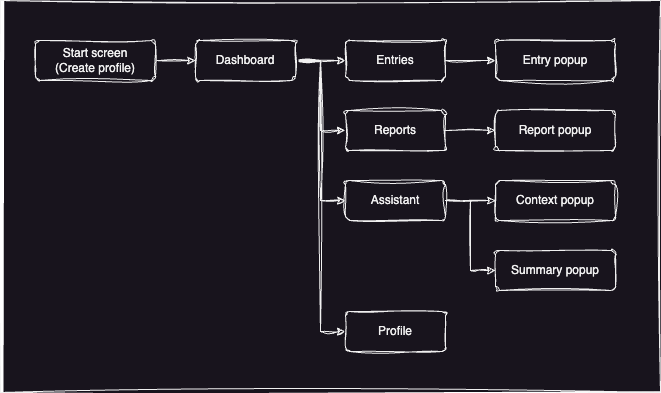

The diagram above was exported from draw.io. Its source (the exported page's mxGraphModel, read from the mxfile embedded in the PNG):
<mxGraphModel dx="969" dy="763" grid="1" gridSize="10" guides="1" tooltips="1" connect="1" arrows="1" fold="1" page="1" pageScale="1" pageWidth="1169" pageHeight="827" background="none" math="0" shadow="1">
  <root>
    <mxCell id="0" />
    <mxCell id="1" parent="0" />
    <mxCell id="6EQCLJD8QRyAuKxsyYxH-23" value="" style="whiteSpace=wrap;html=1;sketch=1;hachureGap=4;jiggle=2;curveFitting=1;fontFamily=Architects Daughter;fontSource=https%3A%2F%2Ffonts.googleapis.com%2Fcss%3Ffamily%3DArchitects%2BDaughter;fontSize=5;" vertex="1" parent="1">
      <mxGeometry x="260" y="218" width="660" height="392" as="geometry" />
    </mxCell>
    <mxCell id="6EQCLJD8QRyAuKxsyYxH-7" style="edgeStyle=orthogonalEdgeStyle;rounded=0;orthogonalLoop=1;jettySize=auto;html=1;entryX=0;entryY=0.5;entryDx=0;entryDy=0;sketch=1;curveFitting=1;jiggle=2;labelBackgroundColor=none;fontColor=default;" edge="1" parent="1" source="6EQCLJD8QRyAuKxsyYxH-1" target="6EQCLJD8QRyAuKxsyYxH-3">
      <mxGeometry relative="1" as="geometry" />
    </mxCell>
    <mxCell id="6EQCLJD8QRyAuKxsyYxH-1" value="Start screen&lt;div&gt;(Create profile)&lt;/div&gt;" style="rounded=1;arcSize=10;whiteSpace=wrap;html=1;align=center;sketch=1;curveFitting=1;jiggle=2;labelBackgroundColor=none;" vertex="1" parent="1">
      <mxGeometry x="295" y="258" width="120" height="40" as="geometry" />
    </mxCell>
    <mxCell id="6EQCLJD8QRyAuKxsyYxH-8" style="edgeStyle=orthogonalEdgeStyle;rounded=0;orthogonalLoop=1;jettySize=auto;html=1;entryX=0;entryY=0.5;entryDx=0;entryDy=0;sketch=1;curveFitting=1;jiggle=2;labelBackgroundColor=none;fontColor=default;" edge="1" parent="1" source="6EQCLJD8QRyAuKxsyYxH-3" target="6EQCLJD8QRyAuKxsyYxH-4">
      <mxGeometry relative="1" as="geometry" />
    </mxCell>
    <mxCell id="6EQCLJD8QRyAuKxsyYxH-9" style="edgeStyle=orthogonalEdgeStyle;rounded=0;orthogonalLoop=1;jettySize=auto;html=1;entryX=0;entryY=0.5;entryDx=0;entryDy=0;sketch=1;curveFitting=1;jiggle=2;labelBackgroundColor=none;fontColor=default;" edge="1" parent="1" source="6EQCLJD8QRyAuKxsyYxH-3" target="6EQCLJD8QRyAuKxsyYxH-5">
      <mxGeometry relative="1" as="geometry" />
    </mxCell>
    <mxCell id="6EQCLJD8QRyAuKxsyYxH-10" style="edgeStyle=orthogonalEdgeStyle;rounded=0;orthogonalLoop=1;jettySize=auto;html=1;entryX=0;entryY=0.5;entryDx=0;entryDy=0;sketch=1;curveFitting=1;jiggle=2;labelBackgroundColor=none;fontColor=default;" edge="1" parent="1" source="6EQCLJD8QRyAuKxsyYxH-3" target="6EQCLJD8QRyAuKxsyYxH-6">
      <mxGeometry relative="1" as="geometry" />
    </mxCell>
    <mxCell id="6EQCLJD8QRyAuKxsyYxH-14" style="edgeStyle=orthogonalEdgeStyle;rounded=0;orthogonalLoop=1;jettySize=auto;html=1;entryX=0;entryY=0.5;entryDx=0;entryDy=0;sketch=1;curveFitting=1;jiggle=2;labelBackgroundColor=none;fontColor=default;" edge="1" parent="1" source="6EQCLJD8QRyAuKxsyYxH-3" target="6EQCLJD8QRyAuKxsyYxH-13">
      <mxGeometry relative="1" as="geometry" />
    </mxCell>
    <mxCell id="6EQCLJD8QRyAuKxsyYxH-3" value="Dashboard" style="rounded=1;arcSize=10;whiteSpace=wrap;html=1;align=center;sketch=1;curveFitting=1;jiggle=2;labelBackgroundColor=none;" vertex="1" parent="1">
      <mxGeometry x="455" y="258" width="100" height="40" as="geometry" />
    </mxCell>
    <mxCell id="6EQCLJD8QRyAuKxsyYxH-17" style="edgeStyle=orthogonalEdgeStyle;rounded=0;orthogonalLoop=1;jettySize=auto;html=1;sketch=1;curveFitting=1;jiggle=2;labelBackgroundColor=none;fontColor=default;" edge="1" parent="1" source="6EQCLJD8QRyAuKxsyYxH-4" target="6EQCLJD8QRyAuKxsyYxH-15">
      <mxGeometry relative="1" as="geometry" />
    </mxCell>
    <mxCell id="6EQCLJD8QRyAuKxsyYxH-4" value="Entries" style="rounded=1;arcSize=10;whiteSpace=wrap;html=1;align=center;sketch=1;curveFitting=1;jiggle=2;labelBackgroundColor=none;" vertex="1" parent="1">
      <mxGeometry x="605" y="258" width="100" height="40" as="geometry" />
    </mxCell>
    <mxCell id="6EQCLJD8QRyAuKxsyYxH-18" style="edgeStyle=orthogonalEdgeStyle;rounded=0;orthogonalLoop=1;jettySize=auto;html=1;sketch=1;curveFitting=1;jiggle=2;labelBackgroundColor=none;fontColor=default;" edge="1" parent="1" source="6EQCLJD8QRyAuKxsyYxH-5" target="6EQCLJD8QRyAuKxsyYxH-16">
      <mxGeometry relative="1" as="geometry" />
    </mxCell>
    <mxCell id="6EQCLJD8QRyAuKxsyYxH-5" value="Reports" style="rounded=1;arcSize=10;whiteSpace=wrap;html=1;align=center;sketch=1;curveFitting=1;jiggle=2;labelBackgroundColor=none;" vertex="1" parent="1">
      <mxGeometry x="605" y="328" width="100" height="40" as="geometry" />
    </mxCell>
    <mxCell id="6EQCLJD8QRyAuKxsyYxH-20" style="edgeStyle=orthogonalEdgeStyle;rounded=0;sketch=1;hachureGap=4;jiggle=2;curveFitting=1;orthogonalLoop=1;jettySize=auto;html=1;fontFamily=Architects Daughter;fontSource=https%3A%2F%2Ffonts.googleapis.com%2Fcss%3Ffamily%3DArchitects%2BDaughter;" edge="1" parent="1" source="6EQCLJD8QRyAuKxsyYxH-6" target="6EQCLJD8QRyAuKxsyYxH-19">
      <mxGeometry relative="1" as="geometry" />
    </mxCell>
    <mxCell id="6EQCLJD8QRyAuKxsyYxH-6" value="Assistant" style="rounded=1;arcSize=10;whiteSpace=wrap;html=1;align=center;sketch=1;curveFitting=1;jiggle=2;labelBackgroundColor=none;" vertex="1" parent="1">
      <mxGeometry x="605" y="398" width="100" height="40" as="geometry" />
    </mxCell>
    <mxCell id="6EQCLJD8QRyAuKxsyYxH-13" value="Profile" style="rounded=1;arcSize=10;whiteSpace=wrap;html=1;align=center;sketch=1;curveFitting=1;jiggle=2;labelBackgroundColor=none;" vertex="1" parent="1">
      <mxGeometry x="605" y="529" width="100" height="40" as="geometry" />
    </mxCell>
    <mxCell id="6EQCLJD8QRyAuKxsyYxH-15" value="Entry popup" style="rounded=1;arcSize=10;whiteSpace=wrap;html=1;align=center;sketch=1;curveFitting=1;jiggle=2;labelBackgroundColor=none;" vertex="1" parent="1">
      <mxGeometry x="755" y="258" width="120" height="40" as="geometry" />
    </mxCell>
    <mxCell id="6EQCLJD8QRyAuKxsyYxH-16" value="Report popup" style="rounded=1;arcSize=10;whiteSpace=wrap;html=1;align=center;sketch=1;curveFitting=1;jiggle=2;labelBackgroundColor=none;" vertex="1" parent="1">
      <mxGeometry x="755" y="328" width="120" height="40" as="geometry" />
    </mxCell>
    <mxCell id="6EQCLJD8QRyAuKxsyYxH-19" value="Context popup" style="rounded=1;arcSize=10;whiteSpace=wrap;html=1;align=center;sketch=1;curveFitting=1;jiggle=2;labelBackgroundColor=none;" vertex="1" parent="1">
      <mxGeometry x="755" y="398" width="120" height="40" as="geometry" />
    </mxCell>
    <mxCell id="6EQCLJD8QRyAuKxsyYxH-21" value="Summary popup" style="rounded=1;arcSize=10;whiteSpace=wrap;html=1;align=center;sketch=1;curveFitting=1;jiggle=2;labelBackgroundColor=none;" vertex="1" parent="1">
      <mxGeometry x="755" y="468" width="120" height="40" as="geometry" />
    </mxCell>
    <mxCell id="6EQCLJD8QRyAuKxsyYxH-22" style="edgeStyle=orthogonalEdgeStyle;rounded=0;sketch=1;hachureGap=4;jiggle=2;curveFitting=1;orthogonalLoop=1;jettySize=auto;html=1;entryX=0;entryY=0.5;entryDx=0;entryDy=0;fontFamily=Architects Daughter;fontSource=https%3A%2F%2Ffonts.googleapis.com%2Fcss%3Ffamily%3DArchitects%2BDaughter;" edge="1" parent="1" source="6EQCLJD8QRyAuKxsyYxH-6" target="6EQCLJD8QRyAuKxsyYxH-21">
      <mxGeometry relative="1" as="geometry" />
    </mxCell>
  </root>
</mxGraphModel>